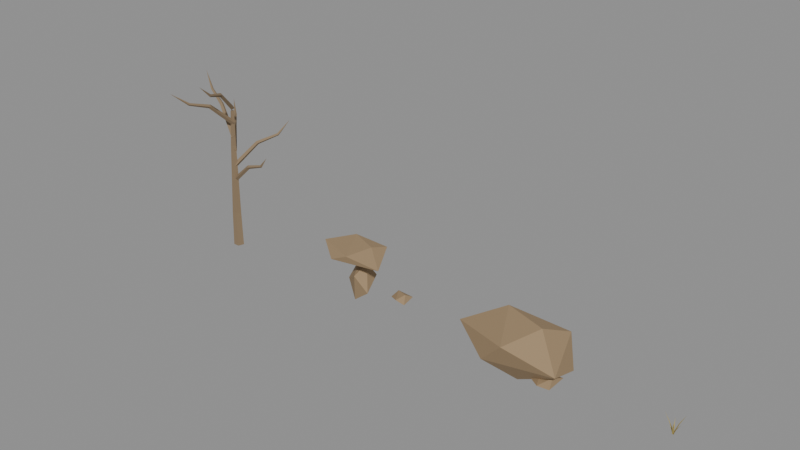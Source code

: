 # Source: vegetation_desert.blend  (saved by Blender 5.2.45; exported with 4.5.12 LTS)
import bpy
from mathutils import Matrix  # noqa: F401  (used for matrix-valued properties, if any)

bpy.ops.wm.read_factory_settings(use_empty=True)
scene = bpy.context.scene
scene.name = 'Scene'

# ---- materials (node trees are filled in below, after node groups)
mat_bark_pale = bpy.data.materials.new('bark_pale')
mat_bark_pale.use_backface_culling = True
mat_bark_pale.diffuse_color = (0.2542, 0.1812, 0.107, 1.0)
mat_stone_warm = bpy.data.materials.new('stone_warm')
mat_stone_warm.use_backface_culling = True
mat_stone_warm.diffuse_color = (0.3325, 0.2307, 0.1274, 1.0)
mat_stone_warm_001 = bpy.data.materials.new('stone_warm.001')
mat_stone_warm_001.use_backface_culling = True
mat_stone_warm_001.diffuse_color = (0.3325, 0.2307, 0.1274, 1.0)
mat_grass_dry = bpy.data.materials.new('grass_dry')
mat_grass_dry.diffuse_color = (0.4125, 0.3231, 0.09759, 1.0)

# ---- material node trees
mat_bark_pale.use_nodes = True; mat_bark_pale.node_tree.nodes.clear()
_N = mat_bark_pale.node_tree.nodes; _L = mat_bark_pale.node_tree.links
n0 = _N.new('ShaderNodeBsdfPrincipled'); n0.name = 'Principled BSDF'; n0.location = (-200, 100)
n0.inputs[0].default_value = (0.2542, 0.1812, 0.107, 1.0)
n0.inputs[2].default_value = 0.92
n0.inputs[10].default_value = 0.005
n1 = _N.new('ShaderNodeOutputMaterial'); n1.name = 'Material Output'; n1.location = (200, 100)
_L.new(n0.outputs[0], n1.inputs[0])
n1.is_active_output = True
mat_stone_warm.use_nodes = True; mat_stone_warm.node_tree.nodes.clear()
_N = mat_stone_warm.node_tree.nodes; _L = mat_stone_warm.node_tree.links
n0 = _N.new('ShaderNodeBsdfPrincipled'); n0.name = 'Principled BSDF'; n0.location = (-200, 100)
n0.inputs[0].default_value = (0.3325, 0.2307, 0.1274, 1.0)
n0.inputs[2].default_value = 0.85
n0.inputs[10].default_value = 0.005
n1 = _N.new('ShaderNodeOutputMaterial'); n1.name = 'Material Output'; n1.location = (200, 100)
_L.new(n0.outputs[0], n1.inputs[0])
n1.is_active_output = True
mat_stone_warm_001.use_nodes = True; mat_stone_warm_001.node_tree.nodes.clear()
_N = mat_stone_warm_001.node_tree.nodes; _L = mat_stone_warm_001.node_tree.links
n0 = _N.new('ShaderNodeBsdfPrincipled'); n0.name = 'Principled BSDF'; n0.location = (-200, 100)
n0.inputs[0].default_value = (0.3325, 0.2307, 0.1274, 1.0)
n0.inputs[2].default_value = 0.85
n0.inputs[10].default_value = 0.005
n1 = _N.new('ShaderNodeOutputMaterial'); n1.name = 'Material Output'; n1.location = (200, 100)
_L.new(n0.outputs[0], n1.inputs[0])
n1.is_active_output = True
mat_grass_dry.use_nodes = True; mat_grass_dry.node_tree.nodes.clear()
_N = mat_grass_dry.node_tree.nodes; _L = mat_grass_dry.node_tree.links
n0 = _N.new('ShaderNodeBsdfPrincipled'); n0.name = 'Principled BSDF'; n0.location = (-200, 100)
n0.inputs[0].default_value = (0.4125, 0.3231, 0.09759, 1.0)
n0.inputs[2].default_value = 0.9
n0.inputs[10].default_value = 0.005
n1 = _N.new('ShaderNodeOutputMaterial'); n1.name = 'Material Output'; n1.location = (200, 100)
_L.new(n0.outputs[0], n1.inputs[0])
n1.is_active_output = True

# ---- meshes
me_06 = bpy.data.meshes.new('树_06')
me_06.from_pydata([(0.0, 0.1293, 0.0001953), (-0.123, 0.03992, 0.0), (-0.07603, -0.1047, 0.004032), (0.07603, -0.1046, 0.006719), (0.123, 0.04001, 0.004348), (-0.01568, 0.1305, 0.889), (-0.1211, 0.05391, 0.8905), (-0.08086, -0.07006, 0.8915), (0.04949, -0.07007, 0.8906), (0.08977, 0.0539, 0.889), (0.01241, 0.1062, 1.776), (-0.07195, 0.0449, 1.778), (-0.03972, -0.05427, 1.779), (0.06455, -0.05429, 1.778), (0.09678, 0.04487, 1.776), (0.001487, 0.1143, 2.663), (-0.06178, 0.06834, 2.665), (-0.03761, -0.006041, 2.666), (0.04059, -0.006067, 2.664), (0.06475, 0.0683, 2.663), (0.04568, 0.0934, 3.551), (0.003554, 0.06276, 3.553), (0.01965, 0.01317, 3.553), (0.07172, 0.01317, 3.55), (0.08781, 0.06275, 3.549), (0.02217, -0.03559, 1.777), (0.06228, 0.02371, 1.734), (0.02169, 0.08268, 1.777), (-0.01842, 0.02338, 1.82), (0.5095, -0.02252, 2.232), (0.5354, 0.02563, 2.192), (0.5091, 0.07358, 2.232), (0.4832, 0.02542, 2.272), (0.9427, -0.005976, 2.373), (0.9606, 0.02738, 2.345), (0.9424, 0.06055, 2.373), (0.9246, 0.0272, 2.401), (1.148, 0.02861, 2.644), (0.07439, -0.006237, 2.147), (0.05016, 0.06113, 2.104), (-0.0214, 0.06313, 2.147), (0.00283, -0.004232, 2.19), (0.399, 0.4609, 2.678), (0.3754, 0.5102, 2.637), (0.3212, 0.5173, 2.678), (0.3448, 0.468, 2.718), (0.6854, 0.8819, 2.842), (0.665, 0.913, 2.813), (0.6278, 0.9152, 2.842), (0.6482, 0.8841, 2.871), (0.7752, 1.206, 3.158), (0.07399, 0.07404, 2.516), (0.003308, 0.06264, 2.473), (-0.01186, -0.007327, 2.516), (0.05882, 0.004068, 2.56), (-0.2687, 0.4195, 2.971), (-0.3216, 0.4054, 2.93), (-0.3385, 0.3534, 2.971), (-0.2857, 0.3675, 3.011), (-0.5783, 0.7246, 3.111), (-0.6122, 0.7107, 3.081), (-0.6239, 0.6761, 3.111), (-0.5901, 0.69, 3.141), (-0.8887, 0.9358, 3.381), (0.05681, 0.09348, 2.886), (-0.002042, 0.05271, 2.843), (0.01446, -0.01696, 2.886), (0.07331, 0.02381, 2.929), (-0.5678, 0.3211, 3.506), (-0.6094, 0.2856, 3.466), (-0.6022, 0.2314, 3.506), (-0.5607, 0.2669, 3.547), (-1.124, 0.5186, 3.698), (-1.152, 0.494, 3.67), (-1.149, 0.457, 3.698), (-1.121, 0.4815, 3.727), (-1.493, 0.6464, 4.068), (-0.01746, 0.05628, 3.256), (0.03126, 0.003818, 3.212), (0.09787, 0.03005, 3.256), (0.04915, 0.08251, 3.299), (-0.1343, -0.5077, 3.793), (-0.09326, -0.5438, 3.753), (-0.04062, -0.529, 3.793), (-0.08168, -0.4929, 3.833), (-0.2323, -1.006, 3.959), (-0.2061, -1.032, 3.93), (-0.1696, -1.029, 3.959), (-0.1958, -1.003, 3.989), (-0.3984, -1.392, 4.279), (-0.009999, 0.02576, 3.625), (0.05999, 0.0107, 3.582), (0.09954, 0.07037, 3.625), (0.02955, 0.08544, 3.668), (0.2071, -0.4779, 4.137), (0.2614, -0.4839, 4.097), (0.2961, -0.4416, 4.137), (0.2417, -0.4356, 4.177), (0.4035, -0.9204, 4.295), (0.4399, -0.9268, 4.266), (0.4674, -0.9019, 4.295), (0.4309, -0.8954, 4.324), (0.4807, -1.25, 4.6)], [], [(0, 1, 6, 5), (1, 2, 7, 6), (2, 3, 8, 7), (3, 4, 9, 8), (4, 0, 5, 9), (5, 6, 11, 10), (6, 7, 12, 11), (7, 8, 13, 12), (8, 9, 14, 13), (9, 5, 10, 14), (10, 11, 16, 15), (11, 12, 17, 16), (12, 13, 18, 17), (13, 14, 19, 18), (14, 10, 15, 19), (15, 16, 21, 20), (16, 17, 22, 21), (17, 18, 23, 22), (18, 19, 24, 23), (19, 15, 20, 24), (4, 3, 2, 1, 0), (20, 21, 22, 23, 24), (25, 26, 30, 29), (26, 27, 31, 30), (27, 28, 32, 31), (28, 25, 29, 32), (29, 30, 34, 33), (30, 31, 35, 34), (31, 32, 36, 35), (32, 29, 33, 36), (33, 34, 37), (34, 35, 37), (35, 36, 37), (36, 33, 37), (38, 39, 43, 42), (39, 40, 44, 43), (40, 41, 45, 44), (41, 38, 42, 45), (42, 43, 47, 46), (43, 44, 48, 47), (44, 45, 49, 48), (45, 42, 46, 49), (46, 47, 50), (47, 48, 50), (48, 49, 50), (49, 46, 50), (51, 52, 56, 55), (52, 53, 57, 56), (53, 54, 58, 57), (54, 51, 55, 58), (55, 56, 60, 59), (56, 57, 61, 60), (57, 58, 62, 61), (58, 55, 59, 62), (59, 60, 63), (60, 61, 63), (61, 62, 63), (62, 59, 63), (64, 65, 69, 68), (65, 66, 70, 69), (66, 67, 71, 70), (67, 64, 68, 71), (68, 69, 73, 72), (69, 70, 74, 73), (70, 71, 75, 74), (71, 68, 72, 75), (72, 73, 76), (73, 74, 76), (74, 75, 76), (75, 72, 76), (77, 78, 82, 81), (78, 79, 83, 82), (79, 80, 84, 83), (80, 77, 81, 84), (81, 82, 86, 85), (82, 83, 87, 86), (83, 84, 88, 87), (84, 81, 85, 88), (85, 86, 89), (86, 87, 89), (87, 88, 89), (88, 85, 89), (90, 91, 95, 94), (91, 92, 96, 95), (92, 93, 97, 96), (93, 90, 94, 97), (94, 95, 99, 98), (95, 96, 100, 99), (96, 97, 101, 100), (97, 94, 98, 101), (98, 99, 102), (99, 100, 102), (100, 101, 102), (101, 98, 102)])
me_06.materials.append(mat_bark_pale)
me_06.update()
me_04 = bpy.data.meshes.new('石头_04')
me_04.from_pydata([(0.1602, -0.01875, 0.9709), (-0.2256, 0.1646, 0.8733), (0.02545, -0.3128, 0.7129), (0.2175, 0.2404, 0.5911), (-0.3499, -0.07394, 0.4481), (0.3259, -0.2072, 0.3252), (-0.08521, 0.2557, 0.1786), (-0.08998, -0.1691, 0.0), (0.2956, -0.01875, 1.418), (-0.4133, 0.2783, 1.403), (0.06177, -0.6043, 1.35), (0.4001, 0.3973, 1.3), (-0.9846, -0.156, 1.256), (0.8729, -0.4594, 1.21), (-0.203, 0.5689, 1.176), (-0.3886, -0.6054, 1.134), (0.4378, 0.1086, 1.071), (-0.4068, 0.113, 1.02), (0.9265, 0.4013, 0.2433), (0.6193, 0.5367, 0.1915), (0.819, 0.19, 0.1632), (0.9846, 0.6054, 0.1177), (0.5462, 0.3643, 0.07606), (0.9634, 0.313, 0.02465), (0.764, 0.5027, 0.0)], [], [(7, 6, 5), (6, 3, 5), (3, 0, 5), (0, 2, 5), (2, 7, 5), (2, 4, 7), (4, 6, 7), (4, 1, 6), (1, 3, 6), (1, 0, 3), (1, 2, 0), (1, 4, 2), (17, 12, 14), (12, 9, 14), (9, 11, 14), (11, 16, 14), (16, 17, 14), (16, 15, 17), (15, 12, 17), (15, 10, 12), (10, 9, 12), (10, 8, 9), (8, 11, 9), (8, 13, 11), (13, 16, 11), (13, 15, 16), (13, 10, 15), (13, 8, 10), (18, 23, 21), (23, 24, 21), (24, 19, 21), (19, 18, 21), (19, 20, 18), (20, 23, 18), (20, 22, 23), (22, 24, 23), (22, 19, 24), (22, 20, 19)])
me_04.materials.append(mat_stone_warm)
me_04.update()
me_05 = bpy.data.meshes.new('石头_05')
me_05.from_pydata([(0.5905, -0.1116, 1.202), (-0.484, 0.276, 1.161), (0.1758, -0.9579, 1.013), (0.8313, 0.6298, 0.8714), (-1.31, -0.2966, 0.7595), (1.31, -0.7027, 0.6375), (-0.3042, 0.9579, 0.5191), (-0.3962, -0.7988, 0.416), (1.201, 0.1978, 0.3039), (-0.8036, 0.1625, 0.1448), (0.2623, -0.4097, 0.0), (1.118, -0.4616, 0.4403), (0.7511, -0.3193, 0.4032), (0.96, -0.7914, 0.3638), (1.186, -0.1638, 0.3094), (0.6224, -0.5092, 0.2657), (1.12, -0.57, 0.2064), (0.8956, -0.3576, 0.17)], [], [(9, 4, 6), (4, 1, 6), (1, 3, 6), (3, 8, 6), (8, 9, 6), (8, 10, 9), (10, 7, 9), (7, 4, 9), (7, 2, 4), (2, 1, 4), (2, 0, 1), (0, 3, 1), (0, 5, 3), (5, 8, 3), (5, 10, 8), (5, 7, 10), (5, 2, 7), (5, 0, 2), (16, 13, 15), (13, 12, 15), (12, 17, 15), (17, 16, 15), (17, 14, 16), (14, 11, 16), (11, 13, 16), (11, 12, 13), (14, 17, 12), (11, 14, 12)])
me_05.materials.append(mat_stone_warm_001)
me_05.update()
me_03 = bpy.data.meshes.new('草_03')
me_03.from_pydata([(0.033, 0.01583, 0.0), (0.04427, -0.02642, 0.0), (0.09427, 0.02356, 0.141), (0.1012, -0.002634, 0.141), (0.173, 0.03052, 0.2563), (0.02321, 0.01039, 0.0), (0.05405, -0.02099, 0.0), (0.09787, 0.07203, 0.2295), (0.117, 0.05257, 0.2295), (0.195, 0.1483, 0.4172), (0.02503, -0.0107, 0.0), (0.05223, 0.0001002, 0.0), (0.005546, 0.05347, 0.1565), (0.02241, 0.06017, 0.1565), (-0.0174, 0.1359, 0.2845), (0.03648, -0.01937, 0.0), (0.04079, 0.008772, 0.0), (-0.06549, 0.001722, 0.2219), (-0.06282, 0.01917, 0.2219), (-0.195, 0.03048, 0.4035), (0.05418, -0.009863, 0.0), (0.02309, -0.0007331, 0.0), (0.03277, -0.06089, 0.1786), (0.0135, -0.05523, 0.1786), (0.003413, -0.1252, 0.3248), (0.05906, 0.0007486, 0.0), (0.01821, -0.01134, 0.0), (0.06993, -0.06449, 0.1931), (0.0446, -0.07198, 0.1931), (0.08098, -0.1483, 0.351)], [], [(0, 1, 3, 2), (2, 3, 4), (5, 6, 8, 7), (7, 8, 9), (10, 11, 13, 12), (12, 13, 14), (15, 16, 18, 17), (17, 18, 19), (20, 21, 23, 22), (22, 23, 24), (25, 26, 28, 27), (27, 28, 29)])
me_03.materials.append(mat_grass_dry)
me_03.update()

# ---- objects
ob_06 = bpy.data.objects.new('树_06', me_06)
ob_04 = bpy.data.objects.new('石头_04', me_04)
ob_05 = bpy.data.objects.new('石头_05', me_05)
ob_03 = bpy.data.objects.new('草_03', me_03)

# ---- transforms, parenting, visibility, modifiers, constraints
ob_06.location = (-5.317, 0.0, 0.0)
ob_04.location = (-1.184, 0.0, 0.0)
ob_05.location = (3.11, 0.0, 0.0)
ob_03.location = (6.615, 0.0, 0.0)

# ---- collection membership
scene.collection.objects.link(ob_06)
scene.collection.objects.link(ob_04)
scene.collection.objects.link(ob_05)
scene.collection.objects.link(ob_03)

# ---- scene / render settings (as saved in the file)
scene.frame_start = 1; scene.frame_end = 250; scene.frame_set(1)
scene.render.engine = 'BLENDER_EEVEE_NEXT'
scene.render.bake_bias = 0.0
scene.render.bake_samples = 0
scene.render.compositor_device = 'GPU'
scene.eevee.use_volume_custom_range = False
scene.eevee.fast_gi_thickness_near = 0.1
scene.eevee.fast_gi_thickness_far = 0.0
scene.eevee.ray_tracing_options.screen_trace_thickness = 0.1
bpy.context.view_layer.update()

# ---- added for rendering (the .blend has no active camera and no usable light): camera, sun + grey world if the file has none
cam_auto = bpy.data.cameras.new('AutoCamera')
cam_auto.lens = 50.0
cam_auto.sensor_width = 36.0
cam_auto.clip_end = 1000.0
ob_auto_camera = bpy.data.objects.new('AutoCamera', cam_auto)
scene.collection.objects.link(ob_auto_camera)
ob_auto_camera.location = (13.5159, -16.3122, 13.1127)
ob_auto_camera.rotation_euler = (1.09748, -7.21219e-08, 0.694738)
scene.camera = ob_auto_camera
light_auto_sun = bpy.data.lights.new('AutoSun', 'SUN')
light_auto_sun.energy = 3.0
light_auto_sun.angle = 0.0523599
ob_auto_sun = bpy.data.objects.new('AutoSun', light_auto_sun)
scene.collection.objects.link(ob_auto_sun)
ob_auto_sun.rotation_euler = (0.872665, 0.174533, 0.523599)
if scene.world is None:
    world_auto = bpy.data.worlds.new('AutoWorld')
    world_auto.color = (0.3, 0.3, 0.3)
    scene.world = world_auto
bpy.context.view_layer.update()
